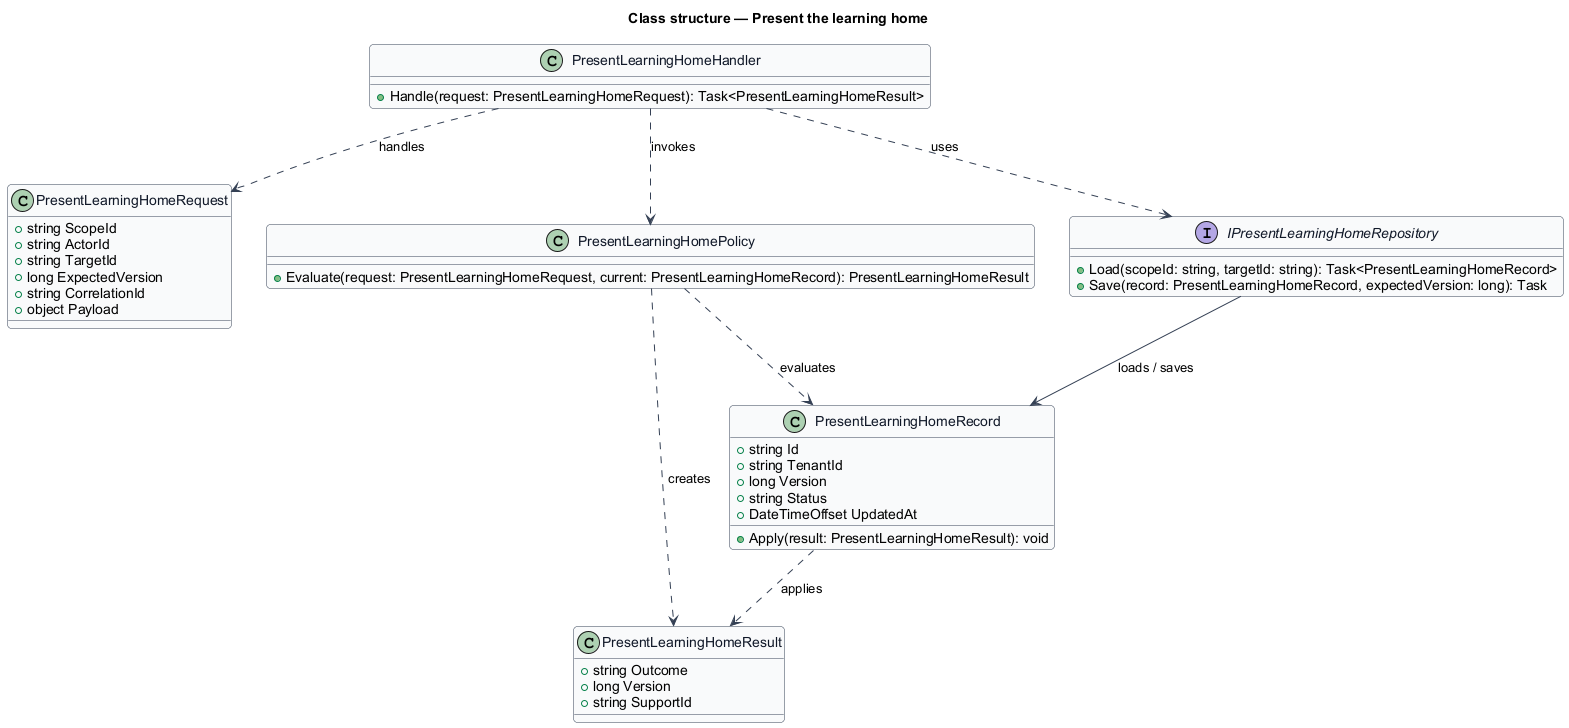

The diagram above was rendered by PlantUML. Its source (embedded in the PNG):
@startuml
skinparam backgroundColor #FFFFFF
skinparam shadowing false
skinparam roundcorner 8
skinparam defaultFontName Arial
skinparam ArrowColor #344054
skinparam class {
  BorderColor #344054
  FontColor #101828
  BackgroundColor #F9FAFB
}
title Class structure — Present the learning home

class PresentLearningHomeRequest {
  +string ScopeId
  +string ActorId
  +string TargetId
  +long ExpectedVersion
  +string CorrelationId
  +object Payload
}

class PresentLearningHomeResult {
  +string Outcome
  +long Version
  +string SupportId
}

class PresentLearningHomeRecord {
  +string Id
  +string TenantId
  +long Version
  +string Status
  +DateTimeOffset UpdatedAt
  +Apply(result: PresentLearningHomeResult): void
}

class PresentLearningHomePolicy {
  +Evaluate(request: PresentLearningHomeRequest, current: PresentLearningHomeRecord): PresentLearningHomeResult
}

interface IPresentLearningHomeRepository {
  +Load(scopeId: string, targetId: string): Task<PresentLearningHomeRecord>
  +Save(record: PresentLearningHomeRecord, expectedVersion: long): Task
}

class PresentLearningHomeHandler {
  +Handle(request: PresentLearningHomeRequest): Task<PresentLearningHomeResult>
}

PresentLearningHomeHandler ..> PresentLearningHomeRequest : handles
PresentLearningHomeHandler ..> PresentLearningHomePolicy : invokes
PresentLearningHomeHandler ..> IPresentLearningHomeRepository : uses
IPresentLearningHomeRepository --> PresentLearningHomeRecord : loads / saves
PresentLearningHomePolicy ..> PresentLearningHomeRecord : evaluates
PresentLearningHomePolicy ..> PresentLearningHomeResult : creates
PresentLearningHomeRecord ..> PresentLearningHomeResult : applies
@enduml